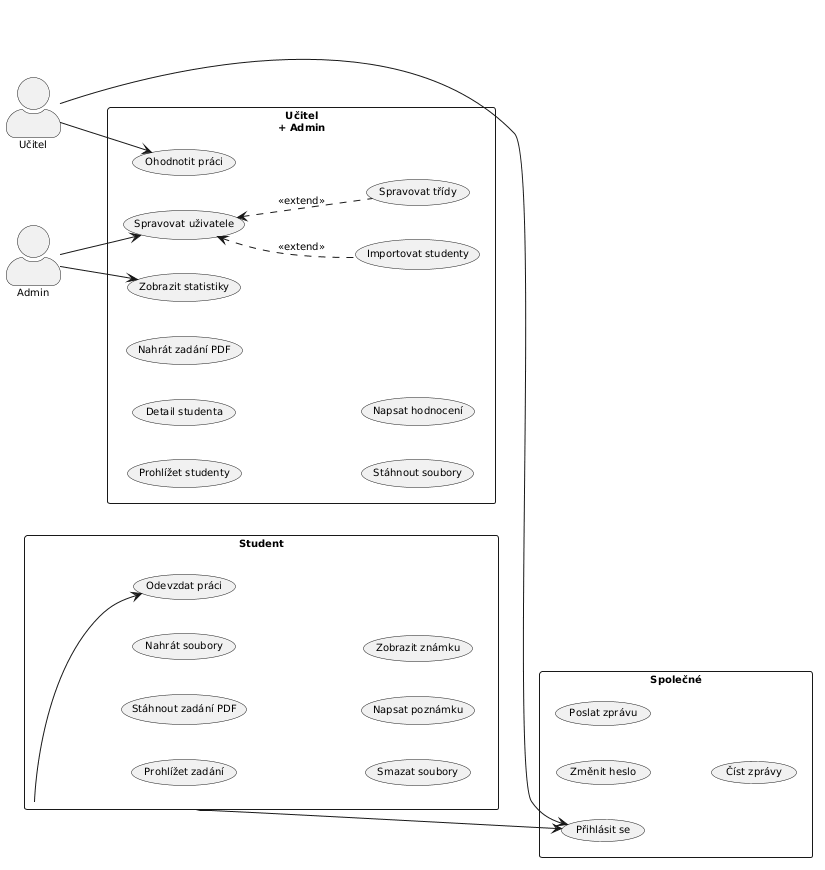

The diagram above was rendered by PlantUML. Its source (embedded in the PNG):
@startuml
skinparam packageStyle rectangle
skinparam actorStyle awesome
skinparam usecaseFontSize 10
skinparam defaultFontSize 10
left to right direction

actor Student
actor Učitel
actor Admin

package "Student" {
  (Prohlížet zadání)
  (Stáhnout zadání PDF)
  (Nahrát soubory)
  (Smazat soubory)
  (Napsat poznámku)
  (Odevzdat práci)
  (Zobrazit známku)
}

package "Učitel\n+ Admin" {
  (Prohlížet studenty)
  (Detail studenta)
  (Nahrát zadání PDF)
  (Stáhnout soubory)
  (Ohodnotit práci)
  (Napsat hodnocení)
  (Spravovat uživatele)
  (Spravovat třídy)
  (Importovat studenty)
  (Zobrazit statistiky)
}

package "Společné" {
  (Přihlásit se)
  (Změnit heslo)
  (Poslat zprávu)
  (Číst zprávy)
}

Student --> (Odevzdat práci)
Student --> (Přihlásit se)
Učitel --> (Ohodnotit práci)
Učitel --> (Přihlásit se)
Admin --> (Spravovat uživatele)
Admin --> (Zobrazit statistiky)

(Spravovat uživatele) <.. (Spravovat třídy) : <<extend>>
(Spravovat uživatele) <.. (Importovat studenty) : <<extend>>
@enduml